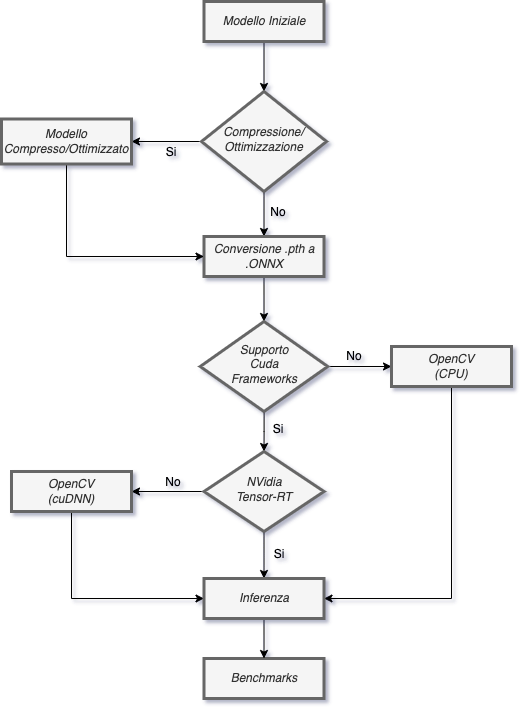

The diagram above was exported from draw.io. Its source (the exported page's mxGraphModel, read from the mxfile embedded in the PNG):
<mxGraphModel dx="1106" dy="794" grid="1" gridSize="10" guides="1" tooltips="1" connect="1" arrows="1" fold="1" page="1" pageScale="1" pageWidth="827" pageHeight="1169" background="none" math="0" shadow="1">
  <root>
    <mxCell id="WIyWlLk6GJQsqaUBKTNV-0" />
    <mxCell id="WIyWlLk6GJQsqaUBKTNV-1" parent="WIyWlLk6GJQsqaUBKTNV-0" />
    <mxCell id="61LJGGF9ojbJt1CxC1Xr-28" style="edgeStyle=orthogonalEdgeStyle;rounded=0;orthogonalLoop=1;jettySize=auto;html=1;entryX=0.5;entryY=0;entryDx=0;entryDy=0;" parent="WIyWlLk6GJQsqaUBKTNV-1" source="WIyWlLk6GJQsqaUBKTNV-3" target="WIyWlLk6GJQsqaUBKTNV-6" edge="1">
      <mxGeometry relative="1" as="geometry" />
    </mxCell>
    <mxCell id="WIyWlLk6GJQsqaUBKTNV-3" value="&lt;i&gt;Modello Iniziale&lt;/i&gt;" style="rounded=0;whiteSpace=wrap;html=1;fontSize=12;glass=0;strokeWidth=3;shadow=0;fillColor=#f5f5f5;fontColor=#333333;strokeColor=#666666;perimeterSpacing=0;" parent="WIyWlLk6GJQsqaUBKTNV-1" vertex="1">
      <mxGeometry x="302.5" y="100" width="120" height="40" as="geometry" />
    </mxCell>
    <mxCell id="61LJGGF9ojbJt1CxC1Xr-26" style="edgeStyle=orthogonalEdgeStyle;rounded=0;orthogonalLoop=1;jettySize=auto;html=1;entryX=1;entryY=0.5;entryDx=0;entryDy=0;" parent="WIyWlLk6GJQsqaUBKTNV-1" source="WIyWlLk6GJQsqaUBKTNV-6" target="WIyWlLk6GJQsqaUBKTNV-12" edge="1">
      <mxGeometry relative="1" as="geometry" />
    </mxCell>
    <mxCell id="61LJGGF9ojbJt1CxC1Xr-27" style="edgeStyle=orthogonalEdgeStyle;rounded=0;orthogonalLoop=1;jettySize=auto;html=1;entryX=0.5;entryY=0;entryDx=0;entryDy=0;" parent="WIyWlLk6GJQsqaUBKTNV-1" source="WIyWlLk6GJQsqaUBKTNV-6" target="WIyWlLk6GJQsqaUBKTNV-7" edge="1">
      <mxGeometry relative="1" as="geometry" />
    </mxCell>
    <mxCell id="WIyWlLk6GJQsqaUBKTNV-6" value="&lt;i&gt;Compressione/&lt;br&gt;Ottimizzazione&lt;/i&gt;" style="rhombus;whiteSpace=wrap;html=1;shadow=0;fontFamily=Helvetica;fontSize=12;align=center;strokeWidth=3;spacing=6;spacingTop=-4;fillColor=#f5f5f5;fontColor=#333333;strokeColor=#666666;rounded=0;" parent="WIyWlLk6GJQsqaUBKTNV-1" vertex="1">
      <mxGeometry x="300" y="190" width="125" height="100" as="geometry" />
    </mxCell>
    <mxCell id="61LJGGF9ojbJt1CxC1Xr-1" style="edgeStyle=orthogonalEdgeStyle;rounded=0;orthogonalLoop=1;jettySize=auto;html=1;entryX=0.5;entryY=0;entryDx=0;entryDy=0;" parent="WIyWlLk6GJQsqaUBKTNV-1" source="WIyWlLk6GJQsqaUBKTNV-7" target="61LJGGF9ojbJt1CxC1Xr-0" edge="1">
      <mxGeometry relative="1" as="geometry" />
    </mxCell>
    <mxCell id="WIyWlLk6GJQsqaUBKTNV-7" value="&lt;i&gt;Conversione .pth a .ONNX&lt;/i&gt;" style="rounded=0;whiteSpace=wrap;html=1;fontSize=12;glass=0;strokeWidth=3;shadow=0;fillColor=#f5f5f5;fontColor=#333333;strokeColor=#666666;" parent="WIyWlLk6GJQsqaUBKTNV-1" vertex="1">
      <mxGeometry x="302.5" y="335" width="120" height="40" as="geometry" />
    </mxCell>
    <mxCell id="WIyWlLk6GJQsqaUBKTNV-11" value="&lt;i&gt;Benchmarks&lt;/i&gt;" style="rounded=0;whiteSpace=wrap;html=1;fontSize=12;glass=0;strokeWidth=3;shadow=0;fillColor=#f5f5f5;fontColor=#333333;strokeColor=#666666;" parent="WIyWlLk6GJQsqaUBKTNV-1" vertex="1">
      <mxGeometry x="302.5" y="757" width="120" height="40" as="geometry" />
    </mxCell>
    <mxCell id="61LJGGF9ojbJt1CxC1Xr-22" style="edgeStyle=orthogonalEdgeStyle;rounded=0;orthogonalLoop=1;jettySize=auto;html=1;entryX=0;entryY=0.5;entryDx=0;entryDy=0;" parent="WIyWlLk6GJQsqaUBKTNV-1" source="WIyWlLk6GJQsqaUBKTNV-12" target="WIyWlLk6GJQsqaUBKTNV-7" edge="1">
      <mxGeometry relative="1" as="geometry">
        <Array as="points">
          <mxPoint x="165" y="355" />
        </Array>
      </mxGeometry>
    </mxCell>
    <mxCell id="WIyWlLk6GJQsqaUBKTNV-12" value="&lt;i&gt;Modello Compresso/Ottimizzato&lt;/i&gt;" style="rounded=0;whiteSpace=wrap;html=1;fontSize=12;glass=0;strokeWidth=3;shadow=0;fillColor=#f5f5f5;fontColor=#333333;strokeColor=#666666;" parent="WIyWlLk6GJQsqaUBKTNV-1" vertex="1">
      <mxGeometry x="100" y="217.5" width="130" height="45" as="geometry" />
    </mxCell>
    <mxCell id="61LJGGF9ojbJt1CxC1Xr-3" style="edgeStyle=orthogonalEdgeStyle;rounded=0;orthogonalLoop=1;jettySize=auto;html=1;entryX=0;entryY=0.5;entryDx=0;entryDy=0;" parent="WIyWlLk6GJQsqaUBKTNV-1" source="61LJGGF9ojbJt1CxC1Xr-0" target="61LJGGF9ojbJt1CxC1Xr-2" edge="1">
      <mxGeometry relative="1" as="geometry" />
    </mxCell>
    <mxCell id="61LJGGF9ojbJt1CxC1Xr-18" style="edgeStyle=orthogonalEdgeStyle;rounded=0;orthogonalLoop=1;jettySize=auto;html=1;entryX=0.5;entryY=0;entryDx=0;entryDy=0;" parent="WIyWlLk6GJQsqaUBKTNV-1" source="61LJGGF9ojbJt1CxC1Xr-0" target="61LJGGF9ojbJt1CxC1Xr-5" edge="1">
      <mxGeometry relative="1" as="geometry" />
    </mxCell>
    <mxCell id="61LJGGF9ojbJt1CxC1Xr-0" value="&lt;i&gt;Supporto&lt;br&gt;Cuda&lt;br&gt;Frameworks&lt;br&gt;&lt;/i&gt;" style="rhombus;whiteSpace=wrap;html=1;shadow=0;fontFamily=Helvetica;fontSize=12;align=center;strokeWidth=3;spacing=6;spacingTop=-4;fillColor=#f5f5f5;fontColor=#333333;strokeColor=#666666;rounded=0;" parent="WIyWlLk6GJQsqaUBKTNV-1" vertex="1">
      <mxGeometry x="298.75" y="420" width="127.5" height="90" as="geometry" />
    </mxCell>
    <mxCell id="CGLwzGyYCVdmd_JlSyzH-0" style="edgeStyle=orthogonalEdgeStyle;rounded=0;orthogonalLoop=1;jettySize=auto;html=1;entryX=1;entryY=0.5;entryDx=0;entryDy=0;" parent="WIyWlLk6GJQsqaUBKTNV-1" source="61LJGGF9ojbJt1CxC1Xr-2" target="61LJGGF9ojbJt1CxC1Xr-12" edge="1">
      <mxGeometry relative="1" as="geometry">
        <Array as="points">
          <mxPoint x="550" y="697" />
        </Array>
      </mxGeometry>
    </mxCell>
    <mxCell id="61LJGGF9ojbJt1CxC1Xr-2" value="&lt;i&gt;OpenCV&lt;br&gt;(CPU)&lt;/i&gt;" style="rounded=0;whiteSpace=wrap;html=1;fontSize=12;glass=0;strokeWidth=3;shadow=0;fillColor=#f5f5f5;fontColor=#333333;strokeColor=#666666;" parent="WIyWlLk6GJQsqaUBKTNV-1" vertex="1">
      <mxGeometry x="490" y="445" width="120" height="40" as="geometry" />
    </mxCell>
    <mxCell id="61LJGGF9ojbJt1CxC1Xr-4" value="No" style="text;html=1;strokeColor=none;fillColor=none;align=center;verticalAlign=middle;whiteSpace=wrap;rounded=0;" parent="WIyWlLk6GJQsqaUBKTNV-1" vertex="1">
      <mxGeometry x="422.5" y="440" width="60" height="30" as="geometry" />
    </mxCell>
    <mxCell id="61LJGGF9ojbJt1CxC1Xr-8" style="edgeStyle=orthogonalEdgeStyle;rounded=0;orthogonalLoop=1;jettySize=auto;html=1;" parent="WIyWlLk6GJQsqaUBKTNV-1" source="61LJGGF9ojbJt1CxC1Xr-5" target="61LJGGF9ojbJt1CxC1Xr-7" edge="1">
      <mxGeometry relative="1" as="geometry" />
    </mxCell>
    <mxCell id="61LJGGF9ojbJt1CxC1Xr-14" style="edgeStyle=orthogonalEdgeStyle;rounded=0;orthogonalLoop=1;jettySize=auto;html=1;entryX=0.5;entryY=0;entryDx=0;entryDy=0;" parent="WIyWlLk6GJQsqaUBKTNV-1" source="61LJGGF9ojbJt1CxC1Xr-5" target="61LJGGF9ojbJt1CxC1Xr-12" edge="1">
      <mxGeometry relative="1" as="geometry" />
    </mxCell>
    <mxCell id="61LJGGF9ojbJt1CxC1Xr-5" value="&lt;i&gt;NVidia&lt;br&gt;Tensor-RT&lt;/i&gt;" style="rhombus;whiteSpace=wrap;html=1;shadow=0;fontFamily=Helvetica;fontSize=12;align=center;strokeWidth=3;spacing=6;spacingTop=-4;fillColor=#f5f5f5;fontColor=#333333;strokeColor=#666666;rounded=0;" parent="WIyWlLk6GJQsqaUBKTNV-1" vertex="1">
      <mxGeometry x="302.5" y="550" width="120" height="80" as="geometry" />
    </mxCell>
    <mxCell id="61LJGGF9ojbJt1CxC1Xr-23" style="edgeStyle=orthogonalEdgeStyle;rounded=0;orthogonalLoop=1;jettySize=auto;html=1;entryX=0;entryY=0.5;entryDx=0;entryDy=0;" parent="WIyWlLk6GJQsqaUBKTNV-1" source="61LJGGF9ojbJt1CxC1Xr-7" target="61LJGGF9ojbJt1CxC1Xr-12" edge="1">
      <mxGeometry relative="1" as="geometry">
        <Array as="points">
          <mxPoint x="170" y="697" />
        </Array>
      </mxGeometry>
    </mxCell>
    <mxCell id="61LJGGF9ojbJt1CxC1Xr-7" value="&lt;i&gt;OpenCV&lt;br&gt;(cuDNN)&lt;/i&gt;" style="rounded=0;whiteSpace=wrap;html=1;fontSize=12;glass=0;strokeWidth=3;shadow=0;fillColor=#f5f5f5;fontColor=#333333;strokeColor=#666666;" parent="WIyWlLk6GJQsqaUBKTNV-1" vertex="1">
      <mxGeometry x="110" y="570" width="120" height="40" as="geometry" />
    </mxCell>
    <mxCell id="61LJGGF9ojbJt1CxC1Xr-9" value="No" style="text;html=1;strokeColor=none;fillColor=none;align=center;verticalAlign=middle;whiteSpace=wrap;rounded=0;" parent="WIyWlLk6GJQsqaUBKTNV-1" vertex="1">
      <mxGeometry x="241.5" y="566" width="60" height="30" as="geometry" />
    </mxCell>
    <mxCell id="61LJGGF9ojbJt1CxC1Xr-10" value="No" style="text;html=1;strokeColor=none;fillColor=none;align=center;verticalAlign=middle;whiteSpace=wrap;rounded=0;" parent="WIyWlLk6GJQsqaUBKTNV-1" vertex="1">
      <mxGeometry x="347" y="296" width="60" height="30" as="geometry" />
    </mxCell>
    <mxCell id="61LJGGF9ojbJt1CxC1Xr-11" value="Si" style="text;html=1;strokeColor=none;fillColor=none;align=center;verticalAlign=middle;whiteSpace=wrap;rounded=0;" parent="WIyWlLk6GJQsqaUBKTNV-1" vertex="1">
      <mxGeometry x="240" y="235.5" width="60" height="30" as="geometry" />
    </mxCell>
    <mxCell id="61LJGGF9ojbJt1CxC1Xr-21" style="edgeStyle=orthogonalEdgeStyle;rounded=0;orthogonalLoop=1;jettySize=auto;html=1;" parent="WIyWlLk6GJQsqaUBKTNV-1" source="61LJGGF9ojbJt1CxC1Xr-12" target="WIyWlLk6GJQsqaUBKTNV-11" edge="1">
      <mxGeometry relative="1" as="geometry" />
    </mxCell>
    <mxCell id="61LJGGF9ojbJt1CxC1Xr-12" value="&lt;i&gt;Inferenza&lt;/i&gt;" style="rounded=0;whiteSpace=wrap;html=1;fontSize=12;glass=0;strokeWidth=3;shadow=0;fillColor=#f5f5f5;fontColor=#333333;strokeColor=#666666;" parent="WIyWlLk6GJQsqaUBKTNV-1" vertex="1">
      <mxGeometry x="302.5" y="677" width="120" height="40" as="geometry" />
    </mxCell>
    <mxCell id="61LJGGF9ojbJt1CxC1Xr-19" value="Si" style="text;html=1;strokeColor=none;fillColor=none;align=center;verticalAlign=middle;whiteSpace=wrap;rounded=0;" parent="WIyWlLk6GJQsqaUBKTNV-1" vertex="1">
      <mxGeometry x="347" y="513" width="60" height="30" as="geometry" />
    </mxCell>
    <mxCell id="61LJGGF9ojbJt1CxC1Xr-20" value="Si" style="text;html=1;strokeColor=none;fillColor=none;align=center;verticalAlign=middle;whiteSpace=wrap;rounded=0;" parent="WIyWlLk6GJQsqaUBKTNV-1" vertex="1">
      <mxGeometry x="348" y="638" width="60" height="30" as="geometry" />
    </mxCell>
  </root>
</mxGraphModel>